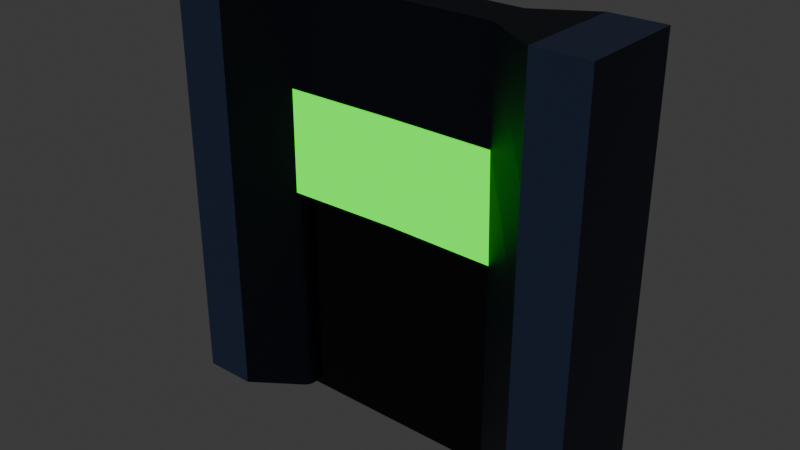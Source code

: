 # Source: wall_thin-middle_door.blend  (saved by Blender 5.0.118; exported with 4.5.12 LTS)
import bpy
from mathutils import Matrix  # noqa: F401  (used for matrix-valued properties, if any)

bpy.ops.wm.read_factory_settings(use_empty=True)
scene = bpy.context.scene
scene.name = 'Scene'

# ---- collections
col_collection = bpy.data.collections.new('Collection'); scene.collection.children.link(col_collection)

# ---- materials (node trees are filled in below, after node groups)
mat_basemat = bpy.data.materials.new('BaseMat')
mat_lightcolormat = bpy.data.materials.new('LightColorMat')
mat_indicatormat = bpy.data.materials.new('IndicatorMat')
mat_doormat = bpy.data.materials.new('DoorMat')

# ---- material node trees
mat_basemat.use_nodes = True; mat_basemat.node_tree.nodes.clear()
_N = mat_basemat.node_tree.nodes; _L = mat_basemat.node_tree.links
n0 = _N.new('ShaderNodeBsdfPrincipled'); n0.name = 'Principled BSDF'; n0.location = (-200, 100)
n0.inputs[0].default_value = (0.016, 0.02519, 0.05781, 1.0)
n1 = _N.new('ShaderNodeOutputMaterial'); n1.name = 'Material Output'; n1.location = (200, 100)
_L.new(n0.outputs[0], n1.inputs[0])
n1.is_active_output = True
mat_lightcolormat.use_nodes = True; mat_lightcolormat.node_tree.nodes.clear()
_N = mat_lightcolormat.node_tree.nodes; _L = mat_lightcolormat.node_tree.links
n0 = _N.new('ShaderNodeBsdfPrincipled'); n0.name = 'Principled BSDF'; n0.location = (-200, 100)
n0.inputs[0].default_value = (0.1384, 0.2195, 0.5029, 1.0)
n1 = _N.new('ShaderNodeOutputMaterial'); n1.name = 'Material Output'; n1.location = (200, 100)
_L.new(n0.outputs[0], n1.inputs[0])
n1.is_active_output = True
mat_indicatormat.use_nodes = True; mat_indicatormat.node_tree.nodes.clear()
_N = mat_indicatormat.node_tree.nodes; _L = mat_indicatormat.node_tree.links
n0 = _N.new('ShaderNodeBsdfPrincipled'); n0.name = 'Principled BSDF'; n0.location = (-200, 100)
n0.inputs[0].default_value = (0.0, 0.0, 0.0, 1.0)
n0.inputs[27].default_value = (0.008584, 1.0, 0.0, 1.0)
n0.inputs[28].default_value = 1.5
n1 = _N.new('ShaderNodeOutputMaterial'); n1.name = 'Material Output'; n1.location = (200, 100)
_L.new(n0.outputs[0], n1.inputs[0])
n1.is_active_output = True
mat_doormat.use_nodes = True; mat_doormat.node_tree.nodes.clear()
_N = mat_doormat.node_tree.nodes; _L = mat_doormat.node_tree.links
n0 = _N.new('ShaderNodeBsdfPrincipled'); n0.name = 'Principled BSDF'; n0.location = (-200, 100)
n0.inputs[0].default_value = (0.03803, 0.03803, 0.03803, 1.0)
n0.inputs[1].default_value = 1.0
n0.inputs[2].default_value = 0.2
n1 = _N.new('ShaderNodeOutputMaterial'); n1.name = 'Material Output'; n1.location = (200, 100)
_L.new(n0.outputs[0], n1.inputs[0])
n1.is_active_output = True

# ---- world
world_world = bpy.data.worlds.new('World'); scene.world = world_world
world_world.use_nodes = True; world_world.node_tree.nodes.clear()
_N = world_world.node_tree.nodes; _L = world_world.node_tree.links
n0 = _N.new('ShaderNodeOutputWorld'); n0.name = 'World Output'; n0.location = (200, 100)
n1 = _N.new('ShaderNodeBackground'); n1.name = 'Background'; n1.location = (-200, 100)
n1.inputs[0].default_value = (0.05088, 0.05088, 0.05088, 1.0)
_L.new(n1.outputs[0], n0.inputs[0])
n0.is_active_output = True
world_world.color = (0.05088, 0.05088, 0.05088)
world_world.sun_shadow_jitter_overblur = 0.0

# ---- meshes
me_cube_001 = bpy.data.meshes.new('Cube.001')
me_cube_001.from_pydata([(-2.0, -0.5, -2.0), (-2.0, -0.5, 2.0), (-2.0, 0.5, -2.0), (-2.0, 0.5, 2.0), (2.0, -0.5, -2.0), (2.0, -0.5, 2.0), (2.0, 0.5, -2.0), (2.0, 0.5, 2.0), (0.0, 0.2, 2.0), (0.0, -0.2, 2.0), (1.0, 0.2, 2.0), (1.0, -0.2, 2.0), (-1.0, -0.2, 2.0), (-1.0, 0.2, 2.0), (-1.5, 0.5, -2.0), (-1.5, -0.5, 2.0), (-1.5, 0.5, 2.0), (-1.5, -0.5, -2.0), (1.5, 0.5, 2.0), (1.5, -0.5, -2.0), (1.5, 0.5, -2.0), (1.5, -0.5, 2.0), (-2.0, -0.5, 0.0), (-2.0, 0.5, 0.0), (2.0, 0.5, 0.0), (2.0, -0.5, 0.0), (-1.5, 0.5, 0.0), (-1.5, -0.5, 0.0), (1.5, -0.5, 0.0), (1.5, 0.5, 0.0), (1.041, -0.1788, -2.0), (1.0, -0.1001, -2.0), (1.012, -0.1439, -2.0), (1.0, 0.1001, -2.0), (1.041, 0.1788, -2.0), (1.012, 0.1439, -2.0), (-1.041, 0.1788, -2.0), (-1.0, 0.1001, -2.0), (-1.012, 0.1439, -2.0), (-1.0, -0.1001, -2.0), (-1.041, -0.1788, -2.0), (-1.012, -0.1439, -2.0), (0.0, -0.1001, 0.0), (0.0, -0.1514, 0.04998), (0.0, -0.1359, 0.01464), (0.0, 0.1001, 0.0), (0.0, 0.1514, 0.04998), (0.0, 0.1359, 0.01464), (1.035, -0.1737, 0.04988), (1.0, -0.1001, 0.0), (1.01, -0.1424, 0.01461), (1.0, 0.1001, 0.0), (1.035, 0.1737, 0.04988), (1.01, 0.1424, 0.01461), (-1.035, 0.1737, 0.04988), (-1.0, 0.1001, 0.0), (-1.01, 0.1424, 0.01461), (-1.0, -0.1001, 0.0), (-1.035, -0.1737, 0.04988), (-1.01, -0.1424, 0.01461), (-2.0, -0.5, 1.0), (-2.0, 0.5, 1.0), (2.0, 0.5, 1.0), (2.0, -0.5, 1.0), (-1.5, 0.5, 1.0), (-1.5, -0.5, 1.0), (1.5, -0.5, 1.0), (1.5, 0.5, 1.0), (1.018, -0.1869, 1.025), (0.0, -0.1757, 1.025), (-1.018, -0.1869, 1.025), (0.0, 0.1757, 1.025), (1.018, 0.1869, 1.025), (-1.018, 0.1869, 1.025)], [], [(60, 1, 3, 61), (67, 18, 7, 62), (62, 7, 5, 63), (65, 15, 1, 60), (20, 6, 4, 19), (16, 3, 1, 15), (10, 8, 9, 11), (18, 10, 11, 21), (8, 13, 12, 9), (2, 14, 17, 0), (61, 3, 16, 64), (13, 16, 15, 12), (7, 18, 21, 5), (63, 5, 21, 66), (4, 25, 28, 19), (2, 23, 26, 14), (17, 27, 22, 0), (6, 24, 25, 4), (20, 29, 24, 6), (0, 22, 23, 2), (49, 31, 32, 50), (50, 32, 30, 48), (52, 34, 35, 53), (53, 35, 33, 51), (55, 37, 38, 56), (56, 38, 36, 54), (58, 40, 41, 59), (59, 41, 39, 57), (43, 58, 59, 44), (44, 59, 57, 42), (46, 52, 53, 47), (47, 53, 51, 45), (54, 46, 47, 56), (56, 47, 45, 55), (48, 43, 44, 50), (50, 44, 42, 49), (19, 28, 48, 30), (33, 31, 49, 51), (33, 35, 34, 20, 19, 30, 32, 31), (34, 52, 29, 20), (39, 37, 55, 57), (14, 36, 38, 37, 39, 41, 40, 17), (14, 26, 54, 36), (40, 58, 27, 17), (42, 57, 55, 45), (68, 11, 9, 69), (42, 45, 51, 49), (69, 9, 12, 70), (71, 8, 10, 72), (73, 13, 8, 71), (66, 21, 11, 68), (72, 10, 18, 67), (64, 16, 13, 73), (70, 12, 15, 65), (58, 70, 65, 27), (26, 64, 73, 54), (52, 72, 67, 29), (28, 66, 68, 48), (54, 73, 71, 46), (46, 71, 72, 52), (43, 69, 70, 58), (48, 68, 69, 43), (25, 63, 66, 28), (23, 61, 64, 26), (27, 65, 60, 22), (24, 62, 63, 25), (29, 67, 62, 24), (22, 60, 61, 23)])
me_cube_001.polygons.foreach_set('material_index', [0, 1, 0, 1, 0, 1, 0, 0, 0, 0, 1, 0, 1, 1, 1, 1, 1, 0, 1, 0, 0, 0, 0, 0, 0, 0, 0, 0, 0, 0, 0, 0, 0, 0, 0, 0, 0, 0, 0, 0, 0, 0, 0, 0, 0, 0, 0, 0, 0, 0, 0, 0, 0, 0, 0, 0, 0, 0, 2, 2, 2, 2, 1, 1, 1, 0, 1, 0])
_uv = me_cube_001.uv_layers.new(name='UVMap')
_uv.uv.foreach_set('vector', [0.5625, 0.0, 0.625, 0.0, 0.625, 0.25, 0.5625, 0.25, 0.5625, 0.4687, 0.625, 0.4688, 0.625, 0.5, 0.5625, 0.5, 0.5625, 0.5, 0.625, 0.5, 0.625, 0.75, 0.5625, 0.75, 0.5625, 0.9688, 0.625, 0.9688, 0.625, 1.0, 0.5625, 1.0, 0.3438, 0.5, 0.375, 0.5, 0.375, 0.75, 0.3438, 0.75, 0.8438, 0.5, 0.875, 0.5, 0.875, 0.75, 0.8438, 0.75, 0.6875, 0.5, 0.75, 0.5, 0.75, 0.75, 0.6875, 0.75, 0.6562, 0.5, 0.6875, 0.5, 0.6875, 0.75, 0.6562, 0.75, 0.75, 0.5, 0.8125, 0.5, 0.8125, 0.75, 0.75, 0.75, 0.125, 0.5, 0.1562, 0.5, 0.1562, 0.75, 0.125, 0.75, 0.5625, 0.25, 0.625, 0.25, 0.625, 0.2812, 0.5625, 0.2812, 0.8125, 0.5, 0.8438, 0.5, 0.8438, 0.75, 0.8125, 0.75, 0.625, 0.5, 0.6562, 0.5, 0.6562, 0.75, 0.625, 0.75, 0.5625, 0.75, 0.625, 0.75, 0.625, 0.7812, 0.5625, 0.7812, 0.375, 0.75, 0.5, 0.75, 0.5, 0.7812, 0.375, 0.7812, 0.375, 0.25, 0.5, 0.25, 0.5, 0.2812, 0.375, 0.2812, 0.375, 0.9688, 0.5, 0.9688, 0.5, 1.0, 0.375, 1.0, 0.375, 0.5, 0.5, 0.5, 0.5, 0.75, 0.375, 0.75, 0.375, 0.4688, 0.5, 0.4688, 0.5, 0.5, 0.375, 0.5, 0.375, 0.0, 0.5, 0.0, 0.5, 0.25, 0.375, 0.25, 0.5, 0.7501, 0.3125, 0.7084, 0.3129, 0.7459, 0.5, 0.8125, 0.5, 0.8125, 0.375, 0.8125, 0.375, 0.8099, 0.5031, 0.8103, 0.5031, 0.4397, 0.375, 0.4401, 0.375, 0.4375, 0.5, 0.4375, 0.5, 0.4375, 0.3129, 0.5041, 0.3125, 0.5416, 0.5, 0.4999, 0.5, 0.4166, 0.1875, 0.5416, 0.1871, 0.5041, 0.5, 0.3125, 0.5, 0.3125, 0.375, 0.3125, 0.375, 0.3099, 0.5031, 0.3103, 0.5031, 0.9397, 0.375, 0.9401, 0.375, 0.9375, 0.5, 0.9375, 0.5, 0.9375, 0.1871, 0.7459, 0.1875, 0.7084, 0.5, 0.8334, 0.5031, 0.875, 0.5031, 0.9397, 0.5, 0.9375, 0.5, 0.875, 0.5, 0.875, 0.5, 0.9375, 0.5, 0.8334, 0.5, 0.7917, 0.5031, 0.375, 0.5031, 0.4397, 0.5, 0.4375, 0.5, 0.375, 0.5, 0.375, 0.5, 0.4375, 0.5, 0.4999, 0.5, 0.4583, 0.5031, 0.3103, 0.5031, 0.375, 0.5, 0.375, 0.5, 0.3125, 0.5, 0.3125, 0.5, 0.375, 0.5, 0.4583, 0.5, 0.4166, 0.5031, 0.8103, 0.5031, 0.875, 0.5, 0.875, 0.5, 0.8125, 0.5, 0.8125, 0.5, 0.875, 0.5, 0.7917, 0.5, 0.7501, 0.375, 0.7812, 0.5, 0.7812, 0.5031, 0.8103, 0.375, 0.8099, 0.3125, 0.5416, 0.3125, 0.7084, 0.5, 0.7501, 0.5, 0.4999, 0.3125, 0.5416, 0.3129, 0.5041, 0.3151, 0.5, 0.3438, 0.5, 0.3438, 0.75, 0.3151, 0.75, 0.3129, 0.7459, 0.3125, 0.7084, 0.375, 0.4401, 0.5031, 0.4397, 0.5, 0.4688, 0.375, 0.4688, 0.1875, 0.7084, 0.1875, 0.5416, 0.5, 0.4166, 0.5, 0.8334, 0.1562, 0.5, 0.1849, 0.5, 0.1871, 0.5041, 0.1875, 0.5416, 0.1875, 0.7084, 0.1871, 0.7459, 0.1849, 0.75, 0.1562, 0.75, 0.375, 0.2812, 0.5, 0.2812, 0.5031, 0.3103, 0.375, 0.3099, 0.375, 0.9401, 0.5031, 0.9397, 0.5, 0.9688, 0.375, 0.9688, 0.5, 0.7917, 0.5, 0.8334, 0.5, 0.4166, 0.5, 0.4583, 0.5641, 0.8114, 0.625, 0.8125, 0.625, 0.875, 0.5641, 0.875, 0.5, 0.7917, 0.5, 0.4583, 0.5, 0.4999, 0.5, 0.7501, 0.5641, 0.875, 0.625, 0.875, 0.625, 0.9375, 0.5641, 0.9386, 0.5641, 0.375, 0.625, 0.375, 0.625, 0.4375, 0.5641, 0.4386, 0.5641, 0.3114, 0.625, 0.3125, 0.625, 0.375, 0.5641, 0.375, 0.5625, 0.7812, 0.625, 0.7812, 0.625, 0.8125, 0.5641, 0.8114, 0.5641, 0.4386, 0.625, 0.4375, 0.625, 0.4688, 0.5625, 0.4687, 0.5625, 0.2812, 0.625, 0.2812, 0.625, 0.3125, 0.5641, 0.3114, 0.5641, 0.9386, 0.625, 0.9375, 0.625, 0.9688, 0.5625, 0.9688, 0.5031, 0.9397, 0.5641, 0.9386, 0.5625, 0.9688, 0.5, 0.9688, 0.5, 0.2812, 0.5625, 0.2812, 0.5641, 0.3114, 0.5031, 0.3103, 0.5031, 0.4397, 0.5641, 0.4386, 0.5625, 0.4687, 0.5, 0.4688, 0.5, 0.7812, 0.5625, 0.7812, 0.5641, 0.8114, 0.5031, 0.8103, 0.5031, 0.3103, 0.5641, 0.3114, 0.5641, 0.375, 0.5031, 0.375, 0.5031, 0.375, 0.5641, 0.375, 0.5641, 0.4386, 0.5031, 0.4397, 0.5031, 0.875, 0.5641, 0.875, 0.5641, 0.9386, 0.5031, 0.9397, 0.5031, 0.8103, 0.5641, 0.8114, 0.5641, 0.875, 0.5031, 0.875, 0.5, 0.75, 0.5625, 0.75, 0.5625, 0.7812, 0.5, 0.7812, 0.5, 0.25, 0.5625, 0.25, 0.5625, 0.2812, 0.5, 0.2812, 0.5, 0.9688, 0.5625, 0.9688, 0.5625, 1.0, 0.5, 1.0, 0.5, 0.5, 0.5625, 0.5, 0.5625, 0.75, 0.5, 0.75, 0.5, 0.4688, 0.5625, 0.4687, 0.5625, 0.5, 0.5, 0.5, 0.5, 0.0, 0.5625, 0.0, 0.5625, 0.25, 0.5, 0.25])
me_cube_001.materials.append(mat_basemat)
me_cube_001.materials.append(mat_lightcolormat)
me_cube_001.materials.append(mat_indicatormat)
me_cube_001.update()
me_cube_002 = bpy.data.meshes.new('Cube.002')
me_cube_002.from_pydata([(0.0, 0.06005, -1.0), (1.0, 0.06005, -1.0), (0.0, 0.06005, 1.0), (-1.0, 0.06005, -1.0), (0.0, -0.06005, -1.0), (-1.0, -0.06005, -1.0), (0.0, -0.06005, 1.0), (1.0, -0.06005, -1.0), (1.0, -0.06005, 1.0), (1.0, 0.06005, 1.0), (-1.0, -0.06005, 1.0), (-1.0, 0.06005, 1.0)], [], [(0, 1, 7, 4), (0, 2, 9, 1), (3, 11, 2, 0), (0, 4, 5, 3), (4, 6, 10, 5), (7, 8, 6, 4), (7, 1, 9, 8), (9, 2, 6, 8), (11, 10, 6, 2), (11, 3, 5, 10)])
_uv = me_cube_002.uv_layers.new(name='UVMap')
_uv.uv.foreach_set('vector', [0.375, 0.375, 0.375, 0.4375, 0.375, 0.8125, 0.375, 0.875, 0.375, 0.375, 0.5, 0.375, 0.5, 0.4375, 0.375, 0.4375, 0.375, 0.3125, 0.5, 0.3125, 0.5, 0.375, 0.375, 0.375, 0.375, 0.375, 0.375, 0.875, 0.375, 0.9375, 0.375, 0.3125, 0.375, 0.875, 0.5, 0.875, 0.5, 0.9375, 0.375, 0.9375, 0.375, 0.8125, 0.5, 0.8125, 0.5, 0.875, 0.375, 0.875, 0.375, 0.8125, 0.375, 0.4375, 0.5, 0.4375, 0.5, 0.8125, 0.5, 0.4375, 0.5, 0.375, 0.5, 0.875, 0.5, 0.8125, 0.5, 0.3125, 0.5, 0.9375, 0.5, 0.875, 0.5, 0.375, 0.5, 0.3125, 0.375, 0.3125, 0.375, 0.9375, 0.5, 0.9375])
me_cube_002.materials.append(mat_doormat)
me_cube_002.materials.append(None)
me_cube_002.update()

# ---- objects
ob_base_col = bpy.data.objects.new('Base-col', me_cube_001)
ob_door = bpy.data.objects.new('Door', me_cube_002)

# ---- transforms, parenting, visibility, modifiers, constraints
ob_base_col.location = (0.0, 0.0, 0.0)
ob_door.location = (0.0, 0.0, -1.0)

# ---- collection membership
col_collection.objects.link(ob_base_col)
col_collection.objects.link(ob_door)

# ---- scene / render settings (as saved in the file)
scene.frame_start = 1; scene.frame_end = 250; scene.frame_set(1)
scene.render.engine = 'BLENDER_EEVEE_NEXT'
scene.render.bake_bias = 0.0
scene.render.bake_samples = 0
scene.cycles.sampling_pattern = 'TABULATED_SOBOL'
scene.eevee.use_volume_custom_range = False
bpy.context.view_layer.update()

# ---- added for rendering (the .blend has no active camera): camera
cam_auto = bpy.data.cameras.new('AutoCamera')
cam_auto.lens = 50.0
cam_auto.sensor_width = 36.0
cam_auto.clip_end = 1000.0
ob_auto_camera = bpy.data.objects.new('AutoCamera', cam_auto)
scene.collection.objects.link(ob_auto_camera)
ob_auto_camera.location = (5.31501, -6.37801, 4.25201)
ob_auto_camera.rotation_euler = (1.09748, -7.21219e-08, 0.694738)
scene.camera = ob_auto_camera
bpy.context.view_layer.update()
